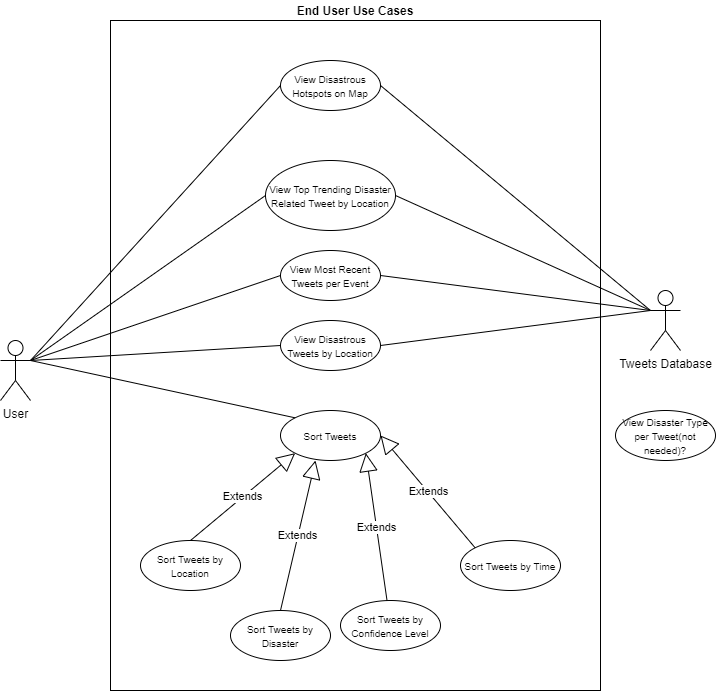

The diagram above was exported from draw.io. Its source (the exported page's mxGraphModel, read from the mxfile embedded in the PNG):
<mxGraphModel dx="2272" dy="1894" grid="1" gridSize="10" guides="1" tooltips="1" connect="1" arrows="1" fold="1" page="1" pageScale="1" pageWidth="850" pageHeight="1100" math="0" shadow="0">
  <root>
    <mxCell id="0" />
    <mxCell id="1" parent="0" />
    <mxCell id="2" value="&lt;span style=&quot;color: rgba(0 , 0 , 0 , 0) ; font-family: monospace ; font-size: 0px&quot;&gt;%3CmxGraphModel%3E%3Croot%3E%3CmxCell%20id%3D%220%22%2F%3E%3CmxCell%20id%3D%221%22%20parent%3D%220%22%2F%3E%3CmxCell%20id%3D%222%22%20value%3D%22Actor%22%20style%3D%22shape%3DumlActor%3BverticalLabelPosition%3Dbottom%3BverticalAlign%3Dtop%3Bhtml%3D1%3B%22%20vertex%3D%221%22%20parent%3D%221%22%3E%3CmxGeometry%20x%3D%22-1180%22%20y%3D%22-227%22%20width%3D%2230%22%20height%3D%2260%22%20as%3D%22geometry%22%2F%3E%3C%2FmxCell%3E%3C%2Froot%3E%3C%2FmxGraphModel%3E&lt;/span&gt;" style="rounded=0;whiteSpace=wrap;html=1;" vertex="1" parent="1">
      <mxGeometry x="-655" y="-900" width="490" height="670" as="geometry" />
    </mxCell>
    <mxCell id="3" value="User" style="shape=umlActor;verticalLabelPosition=bottom;verticalAlign=top;html=1;" vertex="1" parent="1">
      <mxGeometry x="-765" y="-580" width="30" height="60" as="geometry" />
    </mxCell>
    <mxCell id="4" value="&lt;span style=&quot;font-size: 10px&quot;&gt;View Disastrous Hotspots on Map&lt;/span&gt;" style="ellipse;whiteSpace=wrap;html=1;" vertex="1" parent="1">
      <mxGeometry x="-485" y="-860" width="100" height="50" as="geometry" />
    </mxCell>
    <mxCell id="5" value="&lt;span style=&quot;font-size: 10px&quot;&gt;View Disastrous Tweets by Location&lt;/span&gt;" style="ellipse;whiteSpace=wrap;html=1;" vertex="1" parent="1">
      <mxGeometry x="-485" y="-600" width="100" height="50" as="geometry" />
    </mxCell>
    <mxCell id="6" value="Tweets Database" style="shape=umlActor;verticalLabelPosition=bottom;verticalAlign=top;html=1;" vertex="1" parent="1">
      <mxGeometry x="-115" y="-630" width="30" height="60" as="geometry" />
    </mxCell>
    <mxCell id="7" value="&lt;span style=&quot;font-size: 10px&quot;&gt;View Most Recent Tweets per Event&lt;/span&gt;" style="ellipse;whiteSpace=wrap;html=1;" vertex="1" parent="1">
      <mxGeometry x="-485" y="-670" width="100" height="50" as="geometry" />
    </mxCell>
    <mxCell id="8" value="&lt;span style=&quot;font-size: 10px&quot;&gt;View Disaster Type per Tweet(not needed)?&lt;/span&gt;" style="ellipse;whiteSpace=wrap;html=1;" vertex="1" parent="1">
      <mxGeometry x="-150" y="-510" width="100" height="50" as="geometry" />
    </mxCell>
    <mxCell id="9" value="&lt;span style=&quot;font-size: 10px&quot;&gt;View Top Trending Disaster Related Tweet by Location&lt;/span&gt;" style="ellipse;whiteSpace=wrap;html=1;" vertex="1" parent="1">
      <mxGeometry x="-500" y="-760" width="130" height="70" as="geometry" />
    </mxCell>
    <mxCell id="10" value="&lt;span style=&quot;font-size: 10px&quot;&gt;Sort Tweets&lt;/span&gt;" style="ellipse;whiteSpace=wrap;html=1;" vertex="1" parent="1">
      <mxGeometry x="-485" y="-510" width="100" height="50" as="geometry" />
    </mxCell>
    <mxCell id="11" value="&lt;span style=&quot;font-size: 10px&quot;&gt;Sort Tweets by Location&lt;/span&gt;" style="ellipse;whiteSpace=wrap;html=1;" vertex="1" parent="1">
      <mxGeometry x="-625" y="-380" width="100" height="50" as="geometry" />
    </mxCell>
    <mxCell id="12" value="&lt;span style=&quot;font-size: 10px&quot;&gt;Sort Tweets by Confidence Level&lt;/span&gt;" style="ellipse;whiteSpace=wrap;html=1;" vertex="1" parent="1">
      <mxGeometry x="-425" y="-320" width="100" height="50" as="geometry" />
    </mxCell>
    <mxCell id="13" value="&lt;span style=&quot;font-size: 10px&quot;&gt;Sort Tweets by Disaster&lt;/span&gt;" style="ellipse;whiteSpace=wrap;html=1;" vertex="1" parent="1">
      <mxGeometry x="-535" y="-310" width="100" height="50" as="geometry" />
    </mxCell>
    <mxCell id="14" value="&lt;span style=&quot;font-size: 10px&quot;&gt;Sort Tweets by Time&lt;/span&gt;" style="ellipse;whiteSpace=wrap;html=1;" vertex="1" parent="1">
      <mxGeometry x="-305" y="-380" width="100" height="50" as="geometry" />
    </mxCell>
    <mxCell id="15" value="" style="endArrow=none;html=1;exitX=1;exitY=0.3333333333333333;exitDx=0;exitDy=0;exitPerimeter=0;entryX=0;entryY=0;entryDx=0;entryDy=0;" edge="1" source="3" target="10" parent="1">
      <mxGeometry width="50" height="50" relative="1" as="geometry">
        <mxPoint x="-705" y="-470" as="sourcePoint" />
        <mxPoint x="-655" y="-520" as="targetPoint" />
        <Array as="points" />
      </mxGeometry>
    </mxCell>
    <mxCell id="16" value="Extends" style="endArrow=block;endSize=16;endFill=0;html=1;exitX=0.5;exitY=0;exitDx=0;exitDy=0;entryX=0;entryY=1;entryDx=0;entryDy=0;" edge="1" source="11" target="10" parent="1">
      <mxGeometry width="160" relative="1" as="geometry">
        <mxPoint x="-515" y="-290" as="sourcePoint" />
        <mxPoint x="-545" y="-370" as="targetPoint" />
      </mxGeometry>
    </mxCell>
    <mxCell id="17" value="Extends" style="endArrow=block;endSize=16;endFill=0;html=1;exitX=0.5;exitY=0;exitDx=0;exitDy=0;entryX=0.35;entryY=1;entryDx=0;entryDy=0;entryPerimeter=0;" edge="1" source="13" target="10" parent="1">
      <mxGeometry width="160" relative="1" as="geometry">
        <mxPoint x="-500" y="-70" as="sourcePoint" />
        <mxPoint x="-530" y="-150" as="targetPoint" />
      </mxGeometry>
    </mxCell>
    <mxCell id="18" value="Extends" style="endArrow=block;endSize=16;endFill=0;html=1;entryX=1;entryY=1;entryDx=0;entryDy=0;" edge="1" source="12" target="10" parent="1">
      <mxGeometry width="160" relative="1" as="geometry">
        <mxPoint x="-345" y="-70" as="sourcePoint" />
        <mxPoint x="-375" y="-150" as="targetPoint" />
        <Array as="points" />
      </mxGeometry>
    </mxCell>
    <mxCell id="19" value="Extends" style="endArrow=block;endSize=16;endFill=0;html=1;exitX=0;exitY=0;exitDx=0;exitDy=0;entryX=1;entryY=0.5;entryDx=0;entryDy=0;" edge="1" source="14" target="10" parent="1">
      <mxGeometry width="160" relative="1" as="geometry">
        <mxPoint x="-360" y="-70" as="sourcePoint" />
        <mxPoint x="-390" y="-150" as="targetPoint" />
      </mxGeometry>
    </mxCell>
    <mxCell id="20" value="" style="endArrow=none;html=1;exitX=1;exitY=0.3333333333333333;exitDx=0;exitDy=0;exitPerimeter=0;entryX=0;entryY=0.5;entryDx=0;entryDy=0;" edge="1" source="3" target="9" parent="1">
      <mxGeometry width="50" height="50" relative="1" as="geometry">
        <mxPoint x="-375" y="-580" as="sourcePoint" />
        <mxPoint x="-325" y="-630" as="targetPoint" />
      </mxGeometry>
    </mxCell>
    <mxCell id="21" value="" style="endArrow=none;html=1;exitX=1;exitY=0.3333333333333333;exitDx=0;exitDy=0;exitPerimeter=0;entryX=0;entryY=0.5;entryDx=0;entryDy=0;" edge="1" source="3" target="7" parent="1">
      <mxGeometry width="50" height="50" relative="1" as="geometry">
        <mxPoint x="-375" y="-580" as="sourcePoint" />
        <mxPoint x="-325" y="-630" as="targetPoint" />
      </mxGeometry>
    </mxCell>
    <mxCell id="22" value="" style="endArrow=none;html=1;exitX=1;exitY=0.3333333333333333;exitDx=0;exitDy=0;exitPerimeter=0;entryX=0;entryY=0.5;entryDx=0;entryDy=0;" edge="1" source="3" target="4" parent="1">
      <mxGeometry width="50" height="50" relative="1" as="geometry">
        <mxPoint x="-615" y="-460" as="sourcePoint" />
        <mxPoint x="-565" y="-510" as="targetPoint" />
      </mxGeometry>
    </mxCell>
    <mxCell id="23" value="" style="endArrow=none;html=1;exitX=1;exitY=0.3333333333333333;exitDx=0;exitDy=0;exitPerimeter=0;entryX=0;entryY=0.5;entryDx=0;entryDy=0;" edge="1" source="3" target="5" parent="1">
      <mxGeometry width="50" height="50" relative="1" as="geometry">
        <mxPoint x="-725" y="-550" as="sourcePoint" />
        <mxPoint x="-585" y="-695" as="targetPoint" />
      </mxGeometry>
    </mxCell>
    <mxCell id="24" value="" style="endArrow=none;html=1;exitX=1;exitY=0.5;exitDx=0;exitDy=0;entryX=0;entryY=0.3333333333333333;entryDx=0;entryDy=0;entryPerimeter=0;" edge="1" source="4" target="6" parent="1">
      <mxGeometry width="50" height="50" relative="1" as="geometry">
        <mxPoint x="-315" y="-590" as="sourcePoint" />
        <mxPoint x="-265" y="-640" as="targetPoint" />
      </mxGeometry>
    </mxCell>
    <mxCell id="25" value="" style="endArrow=none;html=1;exitX=1;exitY=0.5;exitDx=0;exitDy=0;entryX=0;entryY=0.3333333333333333;entryDx=0;entryDy=0;entryPerimeter=0;" edge="1" source="9" target="6" parent="1">
      <mxGeometry width="50" height="50" relative="1" as="geometry">
        <mxPoint x="-305" y="-550" as="sourcePoint" />
        <mxPoint x="-255" y="-600" as="targetPoint" />
      </mxGeometry>
    </mxCell>
    <mxCell id="26" value="" style="endArrow=none;html=1;exitX=1;exitY=0.5;exitDx=0;exitDy=0;entryX=0;entryY=0.3333333333333333;entryDx=0;entryDy=0;entryPerimeter=0;" edge="1" source="7" target="6" parent="1">
      <mxGeometry width="50" height="50" relative="1" as="geometry">
        <mxPoint x="-375" y="-490" as="sourcePoint" />
        <mxPoint x="-325" y="-540" as="targetPoint" />
      </mxGeometry>
    </mxCell>
    <mxCell id="27" value="" style="endArrow=none;html=1;exitX=1;exitY=0.5;exitDx=0;exitDy=0;entryX=0;entryY=0.3333333333333333;entryDx=0;entryDy=0;entryPerimeter=0;" edge="1" source="5" target="6" parent="1">
      <mxGeometry width="50" height="50" relative="1" as="geometry">
        <mxPoint x="-375" y="-490" as="sourcePoint" />
        <mxPoint x="-325" y="-540" as="targetPoint" />
      </mxGeometry>
    </mxCell>
    <mxCell id="28" value="&lt;b&gt;End User Use Cases&lt;/b&gt;" style="text;html=1;strokeColor=none;fillColor=none;align=center;verticalAlign=middle;whiteSpace=wrap;rounded=0;" vertex="1" parent="1">
      <mxGeometry x="-650" y="-920" width="480" height="20" as="geometry" />
    </mxCell>
  </root>
</mxGraphModel>